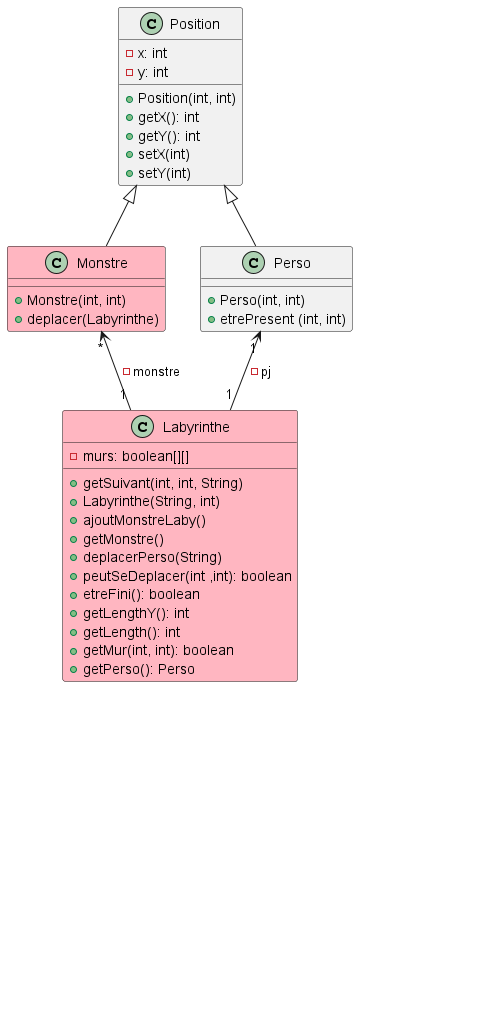

The diagram above was rendered by PlantUML. Its source (embedded in the PNG):
@startuml

class Position{
- x: int
- y: int
+ Position(int, int)
+ getX(): int
+ getY(): int
+ setX(int)
+ setY(int)
}

Position <|-- Monstre

class Monstre #FFB6C1{
+ Monstre(int, int)
+ deplacer(Labyrinthe)
}

Position <|-- Perso

class Perso{
+ Perso(int, int)
+ etrePresent (int, int)
}

Monstre "*" <-- "1" Labyrinthe : -monstre
Perso "1" <-- "1" Labyrinthe : - pj

class Labyrinthe #FFB6C1{
- murs: boolean[][]
+ getSuivant(int, int, String)
+ Labyrinthe(String, int)
+ ajoutMonstreLaby()
+ getMonstre()
+ deplacerPerso(String)
+ peutSeDeplacer(int ,int): boolean
+ etreFini(): boolean
+ getLengthY(): int
+ getLength(): int
+ getMur(int, int): boolean
+ getPerso(): Perso
}

Labyrinthe "1" <--* "1" LabyJeu : - Laby

class LabyJeu{
+ LabyJeu(Labyrinthe)
+ update(double, Clavier)
+ etreFini(): boolean
+ init()
}

LabyJeu <.. Main

class Main{
- main()
- main(String[])
}

Labyrinthe <.. Main
LabyDessin <.. Main

class LabyDessin{
- LabyDessin()
- dessinerJeu(Jeu, Canvas)
}

hide LabyJeu
hide Main
hide LabyDessin
@enduml